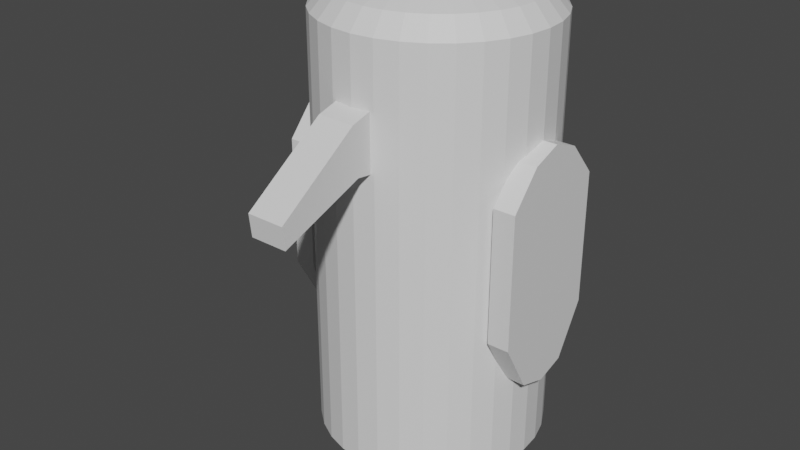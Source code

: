 # Source: BirdZombieIdle.blend  (saved by Blender 2.92.15; exported with 4.5.12 LTS)
import bpy
from mathutils import Matrix  # noqa: F401  (used for matrix-valued properties, if any)

bpy.ops.wm.read_factory_settings(use_empty=True)
scene = bpy.context.scene
scene.name = 'Scene'

# ---- collections
col_collection = bpy.data.collections.new('Collection'); scene.collection.children.link(col_collection)

# ---- materials (node trees are filled in below, after node groups)
mat_beak = bpy.data.materials.new('Beak')
mat_beak.use_transparent_shadow = False
mat_beak.roughness = 0.5
mat_bird = bpy.data.materials.new('Bird')
mat_bird.use_transparent_shadow = False
mat_bird.roughness = 0.5
mat_wings = bpy.data.materials.new('Wings')
mat_wings.use_transparent_shadow = False
mat_wings.roughness = 0.5

# ---- material node trees
mat_beak.use_nodes = True; mat_beak.node_tree.nodes.clear()
_N = mat_beak.node_tree.nodes; _L = mat_beak.node_tree.links
n0 = _N.new('ShaderNodeBsdfPrincipled'); n0.name = 'Principled BSDF'; n0.location = (10, 300)
n0.distribution = 'GGX'
n0.subsurface_method = 'BURLEY'
n0.inputs[3].default_value = 1.45
n0.inputs[27].default_value = (0.0, 0.0, 0.0, 1.0)
n0.inputs[28].default_value = 1.0
n1 = _N.new('ShaderNodeOutputMaterial'); n1.name = 'Material Output'; n1.location = (300, 300)
n2 = _N.new('ShaderNodeNormalMap'); n2.name = 'Normal Map'; n2.location = (-300, -300)
n2.label = 'Normal/Map'
n2.inputs[0].default_value = 0.0
_L.new(n0.outputs[0], n1.inputs[0])
_L.new(n2.outputs[0], n0.inputs[5])
n1.is_active_output = True
mat_bird.use_nodes = True; mat_bird.node_tree.nodes.clear()
_N = mat_bird.node_tree.nodes; _L = mat_bird.node_tree.links
n0 = _N.new('ShaderNodeBsdfPrincipled'); n0.name = 'Principled BSDF'; n0.location = (10, 300)
n0.distribution = 'GGX'
n0.subsurface_method = 'BURLEY'
n0.inputs[3].default_value = 1.45
n0.inputs[27].default_value = (0.0, 0.0, 0.0, 1.0)
n0.inputs[28].default_value = 1.0
n1 = _N.new('ShaderNodeOutputMaterial'); n1.name = 'Material Output'; n1.location = (300, 300)
n2 = _N.new('ShaderNodeNormalMap'); n2.name = 'Normal Map'; n2.location = (-300, -300)
n2.label = 'Normal/Map'
n2.inputs[0].default_value = 0.0
_L.new(n0.outputs[0], n1.inputs[0])
_L.new(n2.outputs[0], n0.inputs[5])
n1.is_active_output = True
mat_wings.use_nodes = True; mat_wings.node_tree.nodes.clear()
_N = mat_wings.node_tree.nodes; _L = mat_wings.node_tree.links
n0 = _N.new('ShaderNodeBsdfPrincipled'); n0.name = 'Principled BSDF'; n0.location = (10, 300)
n0.distribution = 'GGX'
n0.subsurface_method = 'BURLEY'
n0.inputs[3].default_value = 1.45
n0.inputs[27].default_value = (0.0, 0.0, 0.0, 1.0)
n0.inputs[28].default_value = 1.0
n1 = _N.new('ShaderNodeOutputMaterial'); n1.name = 'Material Output'; n1.location = (300, 300)
n2 = _N.new('ShaderNodeNormalMap'); n2.name = 'Normal Map'; n2.location = (-300, -300)
n2.label = 'Normal/Map'
n2.inputs[0].default_value = 0.0
_L.new(n0.outputs[0], n1.inputs[0])
_L.new(n2.outputs[0], n0.inputs[5])
n1.is_active_output = True

# ---- world
world_world = bpy.data.worlds.new('World'); scene.world = world_world
world_world.use_nodes = True; world_world.node_tree.nodes.clear()
_N = world_world.node_tree.nodes; _L = world_world.node_tree.links
n0 = _N.new('ShaderNodeOutputWorld'); n0.name = 'World Output'; n0.location = (300, 300)
n1 = _N.new('ShaderNodeBackground'); n1.name = 'Background'; n1.location = (10, 300)
n1.inputs[0].default_value = (0.05088, 0.05088, 0.05088, 1.0)
_L.new(n1.outputs[0], n0.inputs[0])
n0.is_active_output = True
world_world.color = (0.05088, 0.05088, 0.05088)
world_world.use_sun_shadow = False
world_world.sun_shadow_jitter_overblur = 0.0

# ---- meshes
me_cylinder = bpy.data.meshes.new('Cylinder')
me_cylinder.from_pydata([(0.0, 0.5, -0.9258), (0.0, 0.5, 0.9296), (0.09755, 0.4904, -0.9258), (0.09755, 0.4904, 0.9296), (0.1913, 0.4619, -0.9258), (0.1913, 0.4619, 0.9296), (0.2778, 0.4157, -0.9258), (0.2778, 0.4157, 0.9296), (0.3536, 0.3536, -0.9258), (0.3536, 0.3536, 0.9296), (0.4157, 0.2778, -0.9258), (0.4157, 0.2778, 0.9296), (0.4619, 0.1913, -0.9258), (0.4619, 0.1913, 0.9296), (0.4904, 0.09755, -0.9258), (0.4904, 0.09755, 0.9296), (0.5, -1.131e-07, -0.9258), (0.5, 1.892e-07, 0.9296), (0.4904, -0.09755, -0.9258), (0.4904, -0.09754, 0.9296), (0.4619, -0.1913, -0.9258), (0.4619, -0.1913, 0.9296), (0.4157, -0.2778, -0.9258), (0.4157, -0.2778, 0.9296), (0.3536, -0.3536, -0.9258), (0.3536, -0.3536, 0.9296), (0.2778, -0.4157, -0.9258), (0.2778, -0.4157, 0.9296), (0.1913, -0.4619, -0.9258), (0.1913, -0.4619, 0.9296), (0.09755, -0.4904, -0.9258), (0.09755, -0.4904, 0.9296), (-1.629e-07, -0.5, -0.9258), (-1.629e-07, -0.5, 0.9296), (-0.09755, -0.4904, -0.9258), (-0.09755, -0.4904, 0.9296), (-0.1913, -0.4619, -0.9258), (-0.1913, -0.4619, 0.9296), (-0.2778, -0.4157, -0.9258), (-0.2778, -0.4157, 0.9296), (-0.3536, -0.3536, -0.9258), (-0.3536, -0.3536, 0.9296), (-0.4157, -0.2778, -0.9258), (-0.4157, -0.2778, 0.9296), (-0.4619, -0.1913, -0.9258), (-0.4619, -0.1913, 0.9296), (-0.4904, -0.09754, -0.9258), (-0.4904, -0.09754, 0.9296), (-0.5, 3.32e-07, -0.9258), (-0.5, 6.343e-07, 0.9296), (-0.4904, 0.09755, -0.9258), (-0.4904, 0.09755, 0.9296), (-0.4619, 0.1913, -0.9258), (-0.4619, 0.1913, 0.9296), (-0.4157, 0.2778, -0.9258), (-0.4157, 0.2778, 0.9296), (-0.3536, 0.3536, -0.9258), (-0.3536, 0.3536, 0.9296), (-0.2778, 0.4157, -0.9258), (-0.2778, 0.4157, 0.9296), (-0.1913, 0.4619, -0.9258), (-0.1913, 0.4619, 0.9296), (-0.09754, 0.4904, -0.9258), (-0.09754, 0.4904, 0.9296), (2.798e-08, 0.2198, 1.074), (0.04287, 0.2155, 1.074), (0.0841, 0.203, 1.074), (0.1221, 0.1827, 1.074), (0.1554, 0.1554, 1.074), (0.1827, 0.1221, 1.074), (0.203, 0.0841, 1.074), (0.2155, 0.04287, 1.074), (0.2198, 2.715e-07, 1.074), (0.2155, -0.04287, 1.074), (0.203, -0.0841, 1.074), (0.1827, -0.1221, 1.074), (0.1554, -0.1554, 1.074), (0.1221, -0.1827, 1.074), (0.0841, -0.203, 1.074), (0.04287, -0.2155, 1.074), (-4.363e-08, -0.2198, 1.074), (-0.04287, -0.2155, 1.074), (-0.0841, -0.203, 1.074), (-0.1221, -0.1827, 1.074), (-0.1554, -0.1554, 1.074), (-0.1827, -0.1221, 1.074), (-0.203, -0.0841, 1.074), (-0.2155, -0.04287, 1.074), (-0.2198, 4.671e-07, 1.074), (-0.2155, 0.04287, 1.074), (-0.203, 0.0841, 1.074), (-0.1827, 0.1221, 1.074), (-0.1554, 0.1554, 1.074), (-0.1221, 0.1827, 1.074), (-0.0841, 0.203, 1.074), (-0.04287, 0.2155, 1.074), (-0.3972, -0.1645, 1.011), (-0.3325, -0.1377, 1.039), (-0.2678, -0.1109, 1.061), (-0.2842, -0.05654, 1.061), (-0.353, -0.07021, 1.039), (-0.4217, -0.08388, 1.011), (6.995e-09, 0.4299, 1.011), (1.399e-08, 0.3599, 1.039), (2.098e-08, 0.2898, 1.061), (0.05654, 0.2842, 1.061), (0.07021, 0.353, 1.039), (0.08388, 0.4217, 1.011), (-0.08388, 0.4217, 1.011), (-0.07021, 0.353, 1.039), (-0.05654, 0.2842, 1.061), (0.4217, -0.08388, 1.011), (0.353, -0.07021, 1.039), (0.2842, -0.05654, 1.061), (0.2678, -0.1109, 1.061), (0.3325, -0.1377, 1.039), (0.3972, -0.1645, 1.011), (-0.1645, -0.3972, 1.011), (-0.1377, -0.3325, 1.039), (-0.1109, -0.2678, 1.061), (-0.161, -0.241, 1.061), (-0.1999, -0.2992, 1.039), (-0.2389, -0.3575, 1.011), (-0.3575, 0.2389, 1.011), (-0.2992, 0.1999, 1.039), (-0.241, 0.161, 1.061), (-0.2049, 0.2049, 1.061), (-0.2545, 0.2545, 1.039), (-0.304, 0.304, 1.011), (0.3575, 0.2389, 1.011), (0.2992, 0.1999, 1.039), (0.241, 0.161, 1.061), (0.2678, 0.1109, 1.061), (0.3325, 0.1377, 1.039), (0.3972, 0.1645, 1.011), (0.1645, -0.3972, 1.011), (0.1377, -0.3325, 1.039), (0.1109, -0.2678, 1.061), (0.05654, -0.2842, 1.061), (0.07021, -0.353, 1.039), (0.08388, -0.4217, 1.011), (-0.2898, 5.127e-07, 1.061), (-0.3599, 5.568e-07, 1.039), (-0.4299, 5.998e-07, 1.011), (0.1109, 0.2678, 1.061), (0.1377, 0.3325, 1.039), (0.1645, 0.3972, 1.011), (0.241, -0.161, 1.061), (0.2992, -0.1999, 1.039), (0.3575, -0.2389, 1.011), (-0.2049, -0.2049, 1.061), (-0.2545, -0.2545, 1.039), (-0.304, -0.304, 1.011), (-0.161, 0.241, 1.061), (-0.1999, 0.2992, 1.039), (-0.2389, 0.3575, 1.011), (0.2842, 0.05654, 1.061), (0.353, 0.07021, 1.039), (0.4217, 0.08388, 1.011), (-7.345e-08, -0.2898, 1.061), (-1.033e-07, -0.3599, 1.039), (-1.331e-07, -0.4299, 1.011), (-0.2842, 0.05654, 1.061), (-0.353, 0.07021, 1.039), (-0.4217, 0.08388, 1.011), (0.161, 0.241, 1.061), (0.1999, 0.2992, 1.039), (0.2389, 0.3575, 1.011), (0.2049, -0.2049, 1.061), (0.2545, -0.2545, 1.039), (0.304, -0.304, 1.011), (-0.241, -0.161, 1.061), (-0.2992, -0.1999, 1.039), (-0.3575, -0.2389, 1.011), (-0.1109, 0.2678, 1.061), (-0.1377, 0.3325, 1.039), (-0.1645, 0.3972, 1.011), (0.2898, 2.547e-07, 1.061), (0.3599, 2.364e-07, 1.039), (0.4299, 2.171e-07, 1.011), (-0.05654, -0.2842, 1.061), (-0.07021, -0.353, 1.039), (-0.08388, -0.4217, 1.011), (-0.2678, 0.1109, 1.061), (-0.3325, 0.1377, 1.039), (-0.3972, 0.1645, 1.011), (0.2049, 0.2049, 1.061), (0.2545, 0.2545, 1.039), (0.304, 0.304, 1.011), (0.161, -0.241, 1.061), (0.1999, -0.2992, 1.039), (0.2389, -0.3575, 1.011), (-0.0817, -0.5587, 0.4219), (-0.0817, -0.5818, 0.6336), (-0.0817, -0.3385, 0.3936), (-0.0817, -0.3713, 0.6926), (0.0817, -0.5587, 0.4219), (0.0817, -0.5818, 0.6336), (0.0817, -0.3385, 0.3936), (0.0817, -0.3713, 0.6926), (-0.0817, -0.9369, 0.2811), (-0.0817, -0.9475, 0.3782), (0.0817, -0.9369, 0.2811), (0.0817, -0.9475, 0.3782), (0.4647, -0.2561, -0.2756), (0.4647, -0.2561, 0.3066), (0.4647, 0.2516, -0.2756), (0.4647, 0.2516, 0.3066), (0.5607, -0.2561, -0.2756), (0.5607, -0.2561, 0.3066), (0.5607, 0.2516, -0.2756), (0.5607, 0.2516, 0.3066), (0.4647, 0.1247, -0.4967), (0.4647, -0.002258, -0.5361), (0.4647, -0.1292, -0.4967), (0.4647, -0.1292, 0.4557), (0.4647, -0.002258, 0.5025), (0.4647, 0.1247, 0.4557), (0.5607, -0.1292, -0.4967), (0.5607, -0.002258, -0.5361), (0.5607, 0.1247, -0.4967), (0.5607, 0.1247, 0.4557), (0.5607, -0.002258, 0.5025), (0.5607, -0.1292, 0.4557), (-0.4647, -0.2561, -0.2756), (-0.4647, -0.2561, 0.3066), (-0.4647, 0.2516, -0.2756), (-0.4647, 0.2516, 0.3066), (-0.5607, -0.2561, -0.2756), (-0.5607, -0.2561, 0.3066), (-0.5607, 0.2516, -0.2756), (-0.5607, 0.2516, 0.3066), (-0.4647, 0.1247, -0.4967), (-0.4647, -0.002258, -0.5361), (-0.4647, -0.1292, -0.4967), (-0.4647, -0.1292, 0.4557), (-0.4647, -0.002258, 0.5025), (-0.4647, 0.1247, 0.4557), (-0.5607, -0.1292, -0.4967), (-0.5607, -0.002258, -0.5361), (-0.5607, 0.1247, -0.4967), (-0.5607, 0.1247, 0.4557), (-0.5607, -0.002258, 0.5025), (-0.5607, -0.1292, 0.4557)], [], [(0, 1, 3, 2), (2, 3, 5, 4), (4, 5, 7, 6), (6, 7, 9, 8), (8, 9, 11, 10), (10, 11, 13, 12), (12, 13, 15, 14), (14, 15, 17, 16), (16, 17, 19, 18), (18, 19, 21, 20), (20, 21, 23, 22), (22, 23, 25, 24), (24, 25, 27, 26), (26, 27, 29, 28), (28, 29, 31, 30), (30, 31, 33, 32), (32, 33, 35, 34), (34, 35, 37, 36), (36, 37, 39, 38), (38, 39, 41, 40), (40, 41, 43, 42), (42, 43, 45, 44), (44, 45, 47, 46), (46, 47, 49, 48), (48, 49, 51, 50), (50, 51, 53, 52), (52, 53, 55, 54), (54, 55, 57, 56), (56, 57, 59, 58), (58, 59, 61, 60), (99, 98, 86, 87), (60, 61, 63, 62), (62, 63, 1, 0), (0, 2, 4, 6, 8, 10, 12, 14, 16, 18, 20, 22, 24, 26, 28, 30, 32, 34, 36, 38, 40, 42, 44, 46, 48, 50, 52, 54, 56, 58, 60, 62), (65, 64, 95, 94, 93, 92, 91, 90, 89, 88, 87, 86, 85, 84, 83, 82, 81, 80, 79, 78, 77, 76, 75, 74, 73, 72, 71, 70, 69, 68, 67, 66), (105, 104, 64, 65), (104, 110, 95, 64), (114, 113, 73, 74), (120, 119, 82, 83), (126, 125, 91, 92), (132, 131, 69, 70), (138, 137, 78, 79), (141, 99, 87, 88), (144, 105, 65, 66), (147, 114, 74, 75), (150, 120, 83, 84), (153, 126, 92, 93), (156, 132, 70, 71), (159, 138, 79, 80), (162, 141, 88, 89), (165, 144, 66, 67), (168, 147, 75, 76), (171, 150, 84, 85), (174, 153, 93, 94), (177, 156, 71, 72), (180, 159, 80, 81), (183, 162, 89, 90), (186, 165, 67, 68), (189, 168, 76, 77), (98, 171, 85, 86), (110, 174, 94, 95), (113, 177, 72, 73), (119, 180, 81, 82), (125, 183, 90, 91), (131, 186, 68, 69), (137, 189, 77, 78), (29, 27, 191, 135), (135, 191, 190, 136), (136, 190, 189, 137), (11, 9, 188, 129), (129, 188, 187, 130), (130, 187, 186, 131), (55, 53, 185, 123), (123, 185, 184, 124), (124, 184, 183, 125), (37, 35, 182, 117), (117, 182, 181, 118), (118, 181, 180, 119), (19, 17, 179, 111), (111, 179, 178, 112), (112, 178, 177, 113), (63, 61, 176, 108), (108, 176, 175, 109), (109, 175, 174, 110), (45, 43, 173, 96), (96, 173, 172, 97), (97, 172, 171, 98), (27, 25, 170, 191), (191, 170, 169, 190), (190, 169, 168, 189), (9, 7, 167, 188), (188, 167, 166, 187), (187, 166, 165, 186), (53, 51, 164, 185), (185, 164, 163, 184), (184, 163, 162, 183), (35, 33, 161, 182), (182, 161, 160, 181), (181, 160, 159, 180), (17, 15, 158, 179), (179, 158, 157, 178), (178, 157, 156, 177), (61, 59, 155, 176), (176, 155, 154, 175), (175, 154, 153, 174), (43, 41, 152, 173), (173, 152, 151, 172), (172, 151, 150, 171), (25, 23, 149, 170), (170, 149, 148, 169), (169, 148, 147, 168), (7, 5, 146, 167), (167, 146, 145, 166), (166, 145, 144, 165), (51, 49, 143, 164), (164, 143, 142, 163), (163, 142, 141, 162), (33, 31, 140, 161), (161, 140, 139, 160), (160, 139, 138, 159), (15, 13, 134, 158), (158, 134, 133, 157), (157, 133, 132, 156), (59, 57, 128, 155), (155, 128, 127, 154), (154, 127, 126, 153), (41, 39, 122, 152), (152, 122, 121, 151), (151, 121, 120, 150), (23, 21, 116, 149), (149, 116, 115, 148), (148, 115, 114, 147), (5, 3, 107, 146), (146, 107, 106, 145), (145, 106, 105, 144), (49, 47, 101, 143), (143, 101, 100, 142), (142, 100, 99, 141), (31, 29, 135, 140), (140, 135, 136, 139), (139, 136, 137, 138), (13, 11, 129, 134), (134, 129, 130, 133), (133, 130, 131, 132), (57, 55, 123, 128), (128, 123, 124, 127), (127, 124, 125, 126), (39, 37, 117, 122), (122, 117, 118, 121), (121, 118, 119, 120), (21, 19, 111, 116), (116, 111, 112, 115), (115, 112, 113, 114), (1, 63, 108, 102), (102, 108, 109, 103), (103, 109, 110, 104), (3, 1, 102, 107), (107, 102, 103, 106), (106, 103, 104, 105), (47, 45, 96, 101), (101, 96, 97, 100), (100, 97, 98, 99), (192, 193, 195, 194), (194, 195, 199, 198), (198, 199, 197, 196), (197, 193, 201, 203), (194, 198, 196, 192), (199, 195, 193, 197), (202, 203, 201, 200), (196, 197, 203, 202), (193, 192, 200, 201), (192, 196, 202, 200), (212, 217, 207, 206), (206, 207, 211, 210), (218, 223, 209, 208), (208, 209, 205, 204), (214, 218, 208, 204), (223, 215, 205, 209), (211, 207, 217, 221), (221, 217, 216, 222), (222, 216, 215, 223), (206, 210, 220, 212), (212, 220, 219, 213), (213, 219, 218, 214), (210, 211, 221, 220), (220, 221, 222, 219), (219, 222, 223, 218), (204, 205, 215, 214), (214, 215, 216, 213), (213, 216, 217, 212), (232, 226, 227, 237), (226, 230, 231, 227), (238, 228, 229, 243), (228, 224, 225, 229), (234, 224, 228, 238), (243, 229, 225, 235), (231, 241, 237, 227), (241, 242, 236, 237), (242, 243, 235, 236), (226, 232, 240, 230), (232, 233, 239, 240), (233, 234, 238, 239), (230, 240, 241, 231), (240, 239, 242, 241), (239, 238, 243, 242), (224, 234, 235, 225), (234, 233, 236, 235), (233, 232, 237, 236)])
me_cylinder.polygons.foreach_set('use_smooth', [True] * 208)
me_cylinder.polygons.foreach_set('material_index', [1, 1, 1, 1, 1, 1, 1, 1, 1, 1, 1, 1, 1, 1, 1, 1, 1, 1, 1, 1, 1, 1, 1, 1, 1, 1, 1, 1, 1, 1, 1, 1, 1, 1, 1, 1, 1, 1, 1, 1, 1, 1, 1, 1, 1, 1, 1, 1, 1, 1, 1, 1, 1, 1, 1, 1, 1, 1, 1, 1, 1, 1, 1, 1, 1, 1, 1, 1, 1, 1, 1, 1, 1, 1, 1, 1, 1, 1, 1, 1, 1, 1, 1, 1, 1, 1, 1, 1, 1, 1, 1, 1, 1, 1, 1, 1, 1, 1, 1, 1, 1, 1, 1, 1, 1, 1, 1, 1, 1, 1, 1, 1, 1, 1, 1, 1, 1, 1, 1, 1, 1, 1, 1, 1, 1, 1, 1, 1, 1, 1, 1, 1, 1, 1, 1, 1, 1, 1, 1, 1, 1, 1, 1, 1, 1, 1, 1, 1, 1, 1, 1, 1, 1, 1, 1, 1, 1, 1, 1, 1, 1, 1, 0, 0, 0, 0, 0, 0, 0, 0, 0, 0, 2, 2, 2, 2, 2, 2, 2, 2, 2, 2, 2, 2, 2, 2, 2, 2, 2, 2, 2, 2, 2, 2, 2, 2, 2, 2, 2, 2, 2, 2, 2, 2, 2, 2, 2, 2])
_k = set([(0, 1), (0, 2), (0, 62), (1, 3), (1, 63), (1, 102), (2, 3), (2, 4), (3, 5), (3, 107), (4, 5), (4, 6), (5, 7), (5, 146), (6, 7), (6, 8), (7, 9), (7, 167), (8, 9), (8, 10), (9, 11), (9, 188), (10, 11), (10, 12), (11, 13), (11, 129), (12, 13), (12, 14), (13, 15), (13, 134), (14, 15), (14, 16), (15, 17), (15, 158), (16, 17), (16, 18), (17, 19), (17, 179), (18, 19), (18, 20), (19, 21), (19, 111), (20, 21), (20, 22), (21, 23), (21, 116), (22, 23), (22, 24), (23, 25), (23, 149), (24, 25), (24, 26), (25, 27), (25, 170), (26, 27), (26, 28), (27, 29), (27, 191), (28, 29), (28, 30), (29, 31), (29, 135), (30, 31), (30, 32), (31, 33), (31, 140), (32, 33), (32, 34), (33, 35), (33, 161), (34, 35), (34, 36), (35, 37), (35, 182), (36, 37), (36, 38), (37, 39), (37, 117), (38, 39), (38, 40), (39, 41), (39, 122), (40, 41), (40, 42), (41, 43), (41, 152), (42, 43), (42, 44), (43, 45), (43, 173), (44, 45), (44, 46), (45, 47), (45, 96), (46, 47), (46, 48), (47, 49), (47, 101), (48, 49), (48, 50), (49, 51), (49, 143), (50, 51), (50, 52), (51, 53), (51, 164), (52, 53), (52, 54), (53, 55), (53, 185), (54, 55), (54, 56), (55, 57), (55, 123), (56, 57), (56, 58), (57, 59), (57, 128), (58, 59), (58, 60), (59, 61), (59, 155), (60, 61), (60, 62), (61, 63), (61, 176), (62, 63), (63, 108), (64, 65), (64, 95), (64, 104), (65, 66), (65, 105), (66, 67), (66, 144), (67, 68), (67, 165), (68, 69), (68, 186), (69, 70), (69, 131), (70, 71), (70, 132), (71, 72), (71, 156), (72, 73), (72, 177), (73, 74), (73, 113), (74, 75), (74, 114), (75, 76), (75, 147), (76, 77), (76, 168), (77, 78), (77, 189), (78, 79), (78, 137), (79, 80), (79, 138), (80, 81), (80, 159), (81, 82), (81, 180), (82, 83), (82, 119), (83, 84), (83, 120), (84, 85), (84, 150), (85, 86), (85, 171), (86, 87), (86, 98), (87, 88), (87, 99), (88, 89), (88, 141), (89, 90), (89, 162), (90, 91), (90, 183), (91, 92), (91, 125), (92, 93), (92, 126), (93, 94), (93, 153), (94, 95), (94, 174), (95, 110), (96, 97), (96, 101), (96, 173), (97, 98), (97, 100), (97, 172), (98, 99), (98, 171), (99, 100), (99, 141), (100, 101), (100, 142), (101, 143), (102, 103), (102, 107), (102, 108), (103, 104), (103, 106), (103, 109), (104, 105), (104, 110), (105, 106), (105, 144), (106, 107), (106, 145), (107, 146), (108, 109), (108, 176), (109, 110), (109, 175), (110, 174), (111, 112), (111, 116), (111, 179), (112, 113), (112, 115), (112, 178), (113, 114), (113, 177), (114, 115), (114, 147), (115, 116), (115, 148), (116, 149), (117, 118), (117, 122), (117, 182), (118, 119), (118, 121), (118, 181), (119, 120), (119, 180), (120, 121), (120, 150), (121, 122), (121, 151), (122, 152), (123, 124), (123, 128), (123, 185), (124, 125), (124, 127), (124, 184), (125, 126), (125, 183), (126, 127), (126, 153), (127, 128), (127, 154), (128, 155), (129, 130), (129, 134), (129, 188), (130, 131), (130, 133), (130, 187), (131, 132), (131, 186), (132, 133), (132, 156), (133, 134), (133, 157), (134, 158), (135, 136), (135, 140), (135, 191), (136, 137), (136, 139), (136, 190), (137, 138), (137, 189), (138, 139), (138, 159), (139, 140), (139, 160), (140, 161), (141, 142), (141, 162), (142, 143), (142, 163), (143, 164), (144, 145), (144, 165), (145, 146), (145, 166), (146, 167), (147, 148), (147, 168), (148, 149), (148, 169), (149, 170), (150, 151), (150, 171), (151, 152), (151, 172), (152, 173), (153, 154), (153, 174), (154, 155), (154, 175), (155, 176), (156, 157), (156, 177), (157, 158), (157, 178), (158, 179), (159, 160), (159, 180), (160, 161), (160, 181), (161, 182), (162, 163), (162, 183), (163, 164), (163, 184), (164, 185), (165, 166), (165, 186), (166, 167), (166, 187), (167, 188), (168, 169), (168, 189), (169, 170), (169, 190), (170, 191), (171, 172), (172, 173), (174, 175), (175, 176), (177, 178), (178, 179), (180, 181), (181, 182), (183, 184), (184, 185), (186, 187), (187, 188), (189, 190), (190, 191), (192, 194), (192, 196), (192, 200), (193, 195), (193, 197), (193, 201), (194, 195), (194, 198), (195, 199), (196, 198), (196, 202), (197, 199), (197, 203), (198, 199), (200, 201), (200, 202), (201, 203), (202, 203), (204, 205), (204, 208), (204, 214), (205, 209), (205, 215), (206, 207), (206, 210), (206, 212), (207, 211), (207, 217), (208, 209), (208, 218), (209, 223), (210, 211), (210, 220), (211, 221), (212, 213), (212, 220), (213, 214), (213, 219), (214, 218), (215, 216), (215, 223), (216, 217), (216, 222), (217, 221), (218, 219), (219, 220), (221, 222), (222, 223), (224, 225), (224, 228), (224, 234), (225, 229), (225, 235), (226, 227), (226, 230), (226, 232), (227, 231), (227, 237), (228, 229), (228, 238), (229, 243), (230, 231), (230, 240), (231, 241), (232, 233), (232, 240), (233, 234), (233, 239), (234, 238), (235, 236), (235, 243), (236, 237), (236, 242), (237, 241), (238, 239), (239, 240), (241, 242), (242, 243)])
me_cylinder.attributes.new('sharp_edge', 'BOOLEAN', 'EDGE').data.foreach_set('value', [ (min(e.vertices), max(e.vertices)) in _k for e in me_cylinder.edges])
_uv = me_cylinder.uv_layers.new(name='UVMap')
_uv.uv.foreach_set('vector', [1.0, 0.5, 1.0, 1.0, 0.9688, 1.0, 0.9688, 0.5, 0.9688, 0.5, 0.9688, 1.0, 0.9375, 1.0, 0.9375, 0.5, 0.9375, 0.5, 0.9375, 1.0, 0.9062, 1.0, 0.9062, 0.5, 0.9062, 0.5, 0.9062, 1.0, 0.875, 1.0, 0.875, 0.5, 0.875, 0.5, 0.875, 1.0, 0.8438, 1.0, 0.8438, 0.5, 0.8438, 0.5, 0.8438, 1.0, 0.8125, 1.0, 0.8125, 0.5, 0.8125, 0.5, 0.8125, 1.0, 0.7812, 1.0, 0.7812, 0.5, 0.7812, 0.5, 0.7812, 1.0, 0.75, 1.0, 0.75, 0.5, 0.75, 0.5, 0.75, 1.0, 0.7188, 1.0, 0.7188, 0.5, 0.7188, 0.5, 0.7188, 1.0, 0.6875, 1.0, 0.6875, 0.5, 0.6875, 0.5, 0.6875, 1.0, 0.6562, 1.0, 0.6562, 0.5, 0.6562, 0.5, 0.6562, 1.0, 0.625, 1.0, 0.625, 0.5, 0.625, 0.5, 0.625, 1.0, 0.5938, 1.0, 0.5938, 0.5, 0.5938, 0.5, 0.5938, 1.0, 0.5625, 1.0, 0.5625, 0.5, 0.5625, 0.5, 0.5625, 1.0, 0.5312, 1.0, 0.5312, 0.5, 0.5312, 0.5, 0.5312, 1.0, 0.5, 1.0, 0.5, 0.5, 0.5, 0.5, 0.5, 1.0, 0.4688, 1.0, 0.4688, 0.5, 0.4688, 0.5, 0.4688, 1.0, 0.4375, 1.0, 0.4375, 0.5, 0.4375, 0.5, 0.4375, 1.0, 0.4062, 1.0, 0.4062, 0.5, 0.4062, 0.5, 0.4062, 1.0, 0.375, 1.0, 0.375, 0.5, 0.375, 0.5, 0.375, 1.0, 0.3438, 1.0, 0.3438, 0.5, 0.3438, 0.5, 0.3438, 1.0, 0.3125, 1.0, 0.3125, 0.5, 0.3125, 0.5, 0.3125, 1.0, 0.2812, 1.0, 0.2812, 0.5, 0.2812, 0.5, 0.2812, 1.0, 0.25, 1.0, 0.25, 0.5, 0.25, 0.5, 0.25, 1.0, 0.2188, 1.0, 0.2188, 0.5, 0.2188, 0.5, 0.2188, 1.0, 0.1875, 1.0, 0.1875, 0.5, 0.1875, 0.5, 0.1875, 1.0, 0.1562, 1.0, 0.1562, 0.5, 0.1562, 0.5, 0.1562, 1.0, 0.125, 1.0, 0.125, 0.5, 0.125, 0.5, 0.125, 1.0, 0.09375, 1.0, 0.09375, 0.5, 0.09375, 0.5, 0.09375, 1.0, 0.0625, 1.0, 0.0625, 0.5, 0.2812, 1.0, 0.3125, 1.0, 0.3125, 1.0, 0.2812, 1.0, 0.0625, 0.5, 0.0625, 1.0, 0.03125, 1.0, 0.03125, 0.5, 0.03125, 0.5, 0.03125, 1.0, 0.0, 1.0, 0.0, 0.5, 0.75, 0.49, 0.7968, 0.4854, 0.8418, 0.4717, 0.8833, 0.4496, 0.9197, 0.4197, 0.9496, 0.3833, 0.9717, 0.3418, 0.9854, 0.2968, 0.99, 0.25, 0.9854, 0.2032, 0.9717, 0.1582, 0.9496, 0.1167, 0.9197, 0.08029, 0.8833, 0.05045, 0.8418, 0.02827, 0.7968, 0.01461, 0.75, 0.01, 0.7032, 0.01461, 0.6582, 0.02827, 0.6167, 0.05045, 0.5803, 0.08029, 0.5504, 0.1167, 0.5283, 0.1582, 0.5146, 0.2032, 0.51, 0.25, 0.5146, 0.2968, 0.5283, 0.3418, 0.5504, 0.3833, 0.5803, 0.4197, 0.6167, 0.4496, 0.6582, 0.4717, 0.7032, 0.4854, 0.2968, 0.4854, 0.25, 0.49, 0.2032, 0.4854, 0.1582, 0.4717, 0.1167, 0.4496, 0.08029, 0.4197, 0.05045, 0.3833, 0.02827, 0.3418, 0.01461, 0.2968, 0.01, 0.25, 0.01461, 0.2032, 0.02827, 0.1582, 0.05045, 0.1167, 0.08029, 0.08029, 0.1167, 0.05045, 0.1582, 0.02827, 0.2032, 0.01461, 0.25, 0.01, 0.2968, 0.01461, 0.3418, 0.02827, 0.3833, 0.05045, 0.4197, 0.08029, 0.4496, 0.1167, 0.4717, 0.1582, 0.4854, 0.2032, 0.49, 0.25, 0.4854, 0.2968, 0.4717, 0.3418, 0.4496, 0.3833, 0.4197, 0.4197, 0.3833, 0.4496, 0.3418, 0.4717, 0.9688, 1.0, 1.0, 1.0, 1.0, 1.0, 0.9688, 1.0, 0.0, 1.0, 0.03125, 1.0, 0.03125, 1.0, 0.0, 1.0, 0.6875, 1.0, 0.7188, 1.0, 0.7188, 1.0, 0.6875, 1.0, 0.4062, 1.0, 0.4375, 1.0, 0.4375, 1.0, 0.4062, 1.0, 0.125, 1.0, 0.1562, 1.0, 0.1562, 1.0, 0.125, 1.0, 0.8125, 1.0, 0.8438, 1.0, 0.8438, 1.0, 0.8125, 1.0, 0.5312, 1.0, 0.5625, 1.0, 0.5625, 1.0, 0.5312, 1.0, 0.25, 1.0, 0.2812, 1.0, 0.2812, 1.0, 0.25, 1.0, 0.9375, 1.0, 0.9688, 1.0, 0.9688, 1.0, 0.9375, 1.0, 0.6562, 1.0, 0.6875, 1.0, 0.6875, 1.0, 0.6562, 1.0, 0.375, 1.0, 0.4062, 1.0, 0.4062, 1.0, 0.375, 1.0, 0.09375, 1.0, 0.125, 1.0, 0.125, 1.0, 0.09375, 1.0, 0.7812, 1.0, 0.8125, 1.0, 0.8125, 1.0, 0.7812, 1.0, 0.5, 1.0, 0.5312, 1.0, 0.5312, 1.0, 0.5, 1.0, 0.2188, 1.0, 0.25, 1.0, 0.25, 1.0, 0.2188, 1.0, 0.9062, 1.0, 0.9375, 1.0, 0.9375, 1.0, 0.9062, 1.0, 0.625, 1.0, 0.6562, 1.0, 0.6562, 1.0, 0.625, 1.0, 0.3438, 1.0, 0.375, 1.0, 0.375, 1.0, 0.3438, 1.0, 0.0625, 1.0, 0.09375, 1.0, 0.09375, 1.0, 0.0625, 1.0, 0.75, 1.0, 0.7812, 1.0, 0.7812, 1.0, 0.75, 1.0, 0.4688, 1.0, 0.5, 1.0, 0.5, 1.0, 0.4688, 1.0, 0.1875, 1.0, 0.2188, 1.0, 0.2188, 1.0, 0.1875, 1.0, 0.875, 1.0, 0.9062, 1.0, 0.9062, 1.0, 0.875, 1.0, 0.5938, 1.0, 0.625, 1.0, 0.625, 1.0, 0.5938, 1.0, 0.3125, 1.0, 0.3438, 1.0, 0.3438, 1.0, 0.3125, 1.0, 0.03125, 1.0, 0.0625, 1.0, 0.0625, 1.0, 0.03125, 1.0, 0.7188, 1.0, 0.75, 1.0, 0.75, 1.0, 0.7188, 1.0, 0.4375, 1.0, 0.4688, 1.0, 0.4688, 1.0, 0.4375, 1.0, 0.1562, 1.0, 0.1875, 1.0, 0.1875, 1.0, 0.1562, 1.0, 0.8438, 1.0, 0.875, 1.0, 0.875, 1.0, 0.8438, 1.0, 0.5625, 1.0, 0.5938, 1.0, 0.5938, 1.0, 0.5625, 1.0, 0.5625, 1.0, 0.5938, 1.0, 0.5938, 1.0, 0.5625, 1.0, 0.5625, 1.0, 0.5938, 1.0, 0.5938, 1.0, 0.5625, 1.0, 0.5625, 1.0, 0.5938, 1.0, 0.5938, 1.0, 0.5625, 1.0, 0.8438, 1.0, 0.875, 1.0, 0.875, 1.0, 0.8438, 1.0, 0.8438, 1.0, 0.875, 1.0, 0.875, 1.0, 0.8437, 1.0, 0.8437, 1.0, 0.875, 1.0, 0.875, 1.0, 0.8438, 1.0, 0.1562, 1.0, 0.1875, 1.0, 0.1875, 1.0, 0.1562, 1.0, 0.1562, 1.0, 0.1875, 1.0, 0.1875, 1.0, 0.1562, 1.0, 0.1562, 1.0, 0.1875, 1.0, 0.1875, 1.0, 0.1562, 1.0, 0.4375, 1.0, 0.4688, 1.0, 0.4688, 1.0, 0.4375, 1.0, 0.4375, 1.0, 0.4688, 1.0, 0.4687, 1.0, 0.4375, 1.0, 0.4375, 1.0, 0.4687, 1.0, 0.4688, 1.0, 0.4375, 1.0, 0.7188, 1.0, 0.75, 1.0, 0.75, 1.0, 0.7188, 1.0, 0.7188, 1.0, 0.75, 1.0, 0.75, 1.0, 0.7188, 1.0, 0.7188, 1.0, 0.75, 1.0, 0.75, 1.0, 0.7188, 1.0, 0.03125, 1.0, 0.0625, 1.0, 0.0625, 1.0, 0.03125, 1.0, 0.03125, 1.0, 0.0625, 1.0, 0.0625, 1.0, 0.03125, 1.0, 0.03125, 1.0, 0.0625, 1.0, 0.0625, 1.0, 0.03125, 1.0, 0.3125, 1.0, 0.3438, 1.0, 0.3438, 1.0, 0.3125, 1.0, 0.3125, 1.0, 0.3438, 1.0, 0.3438, 1.0, 0.3125, 1.0, 0.3125, 1.0, 0.3438, 1.0, 0.3438, 1.0, 0.3125, 1.0, 0.5938, 1.0, 0.625, 1.0, 0.625, 1.0, 0.5938, 1.0, 0.5938, 1.0, 0.625, 1.0, 0.625, 1.0, 0.5938, 1.0, 0.5938, 1.0, 0.625, 1.0, 0.625, 1.0, 0.5938, 1.0, 0.875, 1.0, 0.9062, 1.0, 0.9062, 1.0, 0.875, 1.0, 0.875, 1.0, 0.9062, 1.0, 0.9062, 1.0, 0.875, 1.0, 0.875, 1.0, 0.9062, 1.0, 0.9062, 1.0, 0.875, 1.0, 0.1875, 1.0, 0.2188, 1.0, 0.2188, 1.0, 0.1875, 1.0, 0.1875, 1.0, 0.2188, 1.0, 0.2188, 1.0, 0.1875, 1.0, 0.1875, 1.0, 0.2188, 1.0, 0.2188, 1.0, 0.1875, 1.0, 0.4688, 1.0, 0.5, 1.0, 0.5, 1.0, 0.4688, 1.0, 0.4688, 1.0, 0.5, 1.0, 0.5, 1.0, 0.4687, 1.0, 0.4687, 1.0, 0.5, 1.0, 0.5, 1.0, 0.4688, 1.0, 0.75, 1.0, 0.7812, 1.0, 0.7812, 1.0, 0.75, 1.0, 0.75, 1.0, 0.7812, 1.0, 0.7812, 1.0, 0.75, 1.0, 0.75, 1.0, 0.7812, 1.0, 0.7812, 1.0, 0.75, 1.0, 0.0625, 1.0, 0.09375, 1.0, 0.09375, 1.0, 0.0625, 1.0, 0.0625, 1.0, 0.09375, 1.0, 0.09375, 1.0, 0.0625, 1.0, 0.0625, 1.0, 0.09375, 1.0, 0.09375, 1.0, 0.0625, 1.0, 0.3438, 1.0, 0.375, 1.0, 0.375, 1.0, 0.3438, 1.0, 0.3438, 1.0, 0.375, 1.0, 0.375, 1.0, 0.3438, 1.0, 0.3438, 1.0, 0.375, 1.0, 0.375, 1.0, 0.3438, 1.0, 0.625, 1.0, 0.6562, 1.0, 0.6562, 1.0, 0.625, 1.0, 0.625, 1.0, 0.6562, 1.0, 0.6562, 1.0, 0.625, 1.0, 0.625, 1.0, 0.6562, 1.0, 0.6562, 1.0, 0.625, 1.0, 0.9062, 1.0, 0.9375, 1.0, 0.9375, 1.0, 0.9062, 1.0, 0.9062, 1.0, 0.9375, 1.0, 0.9375, 1.0, 0.9062, 1.0, 0.9062, 1.0, 0.9375, 1.0, 0.9375, 1.0, 0.9062, 1.0, 0.2188, 1.0, 0.25, 1.0, 0.25, 1.0, 0.2188, 1.0, 0.2188, 1.0, 0.25, 1.0, 0.25, 1.0, 0.2188, 1.0, 0.2188, 1.0, 0.25, 1.0, 0.25, 1.0, 0.2188, 1.0, 0.5, 1.0, 0.5312, 1.0, 0.5312, 1.0, 0.5, 1.0, 0.5, 1.0, 0.5312, 1.0, 0.5312, 1.0, 0.5, 1.0, 0.5, 1.0, 0.5312, 1.0, 0.5312, 1.0, 0.5, 1.0, 0.7812, 1.0, 0.8125, 1.0, 0.8125, 1.0, 0.7812, 1.0, 0.7812, 1.0, 0.8125, 1.0, 0.8125, 1.0, 0.7812, 1.0, 0.7812, 1.0, 0.8125, 1.0, 0.8125, 1.0, 0.7812, 1.0, 0.09375, 1.0, 0.125, 1.0, 0.125, 1.0, 0.09375, 1.0, 0.09375, 1.0, 0.125, 1.0, 0.125, 1.0, 0.09375, 1.0, 0.09375, 1.0, 0.125, 1.0, 0.125, 1.0, 0.09375, 1.0, 0.375, 1.0, 0.4062, 1.0, 0.4062, 1.0, 0.375, 1.0, 0.375, 1.0, 0.4062, 1.0, 0.4062, 1.0, 0.375, 1.0, 0.375, 1.0, 0.4062, 1.0, 0.4062, 1.0, 0.375, 1.0, 0.6562, 1.0, 0.6875, 1.0, 0.6875, 1.0, 0.6562, 1.0, 0.6562, 1.0, 0.6875, 1.0, 0.6875, 1.0, 0.6562, 1.0, 0.6562, 1.0, 0.6875, 1.0, 0.6875, 1.0, 0.6562, 1.0, 0.9375, 1.0, 0.9688, 1.0, 0.9688, 1.0, 0.9375, 1.0, 0.9375, 1.0, 0.9688, 1.0, 0.9688, 1.0, 0.9375, 1.0, 0.9375, 1.0, 0.9688, 1.0, 0.9688, 1.0, 0.9375, 1.0, 0.25, 1.0, 0.2812, 1.0, 0.2812, 1.0, 0.25, 1.0, 0.25, 1.0, 0.2812, 1.0, 0.2812, 1.0, 0.25, 1.0, 0.25, 1.0, 0.2812, 1.0, 0.2812, 1.0, 0.25, 1.0, 0.5312, 1.0, 0.5625, 1.0, 0.5625, 1.0, 0.5312, 1.0, 0.5312, 1.0, 0.5625, 1.0, 0.5625, 1.0, 0.5312, 1.0, 0.5312, 1.0, 0.5625, 1.0, 0.5625, 1.0, 0.5312, 1.0, 0.8125, 1.0, 0.8438, 1.0, 0.8438, 1.0, 0.8125, 1.0, 0.8125, 1.0, 0.8438, 1.0, 0.8437, 1.0, 0.8125, 1.0, 0.8125, 1.0, 0.8437, 1.0, 0.8438, 1.0, 0.8125, 1.0, 0.125, 1.0, 0.1562, 1.0, 0.1562, 1.0, 0.125, 1.0, 0.125, 1.0, 0.1562, 1.0, 0.1562, 1.0, 0.125, 1.0, 0.125, 1.0, 0.1562, 1.0, 0.1562, 1.0, 0.125, 1.0, 0.4062, 1.0, 0.4375, 1.0, 0.4375, 1.0, 0.4062, 1.0, 0.4062, 1.0, 0.4375, 1.0, 0.4375, 1.0, 0.4062, 1.0, 0.4062, 1.0, 0.4375, 1.0, 0.4375, 1.0, 0.4062, 1.0, 0.6875, 1.0, 0.7188, 1.0, 0.7188, 1.0, 0.6875, 1.0, 0.6875, 1.0, 0.7188, 1.0, 0.7188, 1.0, 0.6875, 1.0, 0.6875, 1.0, 0.7188, 1.0, 0.7188, 1.0, 0.6875, 1.0, 0.0, 1.0, 0.03125, 1.0, 0.03125, 1.0, 0.0, 1.0, 0.0, 1.0, 0.03125, 1.0, 0.03125, 1.0, 0.0, 1.0, 0.0, 1.0, 0.03125, 1.0, 0.03125, 1.0, 0.0, 1.0, 0.9688, 1.0, 1.0, 1.0, 1.0, 1.0, 0.9688, 1.0, 0.9688, 1.0, 1.0, 1.0, 1.0, 1.0, 0.9688, 1.0, 0.9688, 1.0, 1.0, 1.0, 1.0, 1.0, 0.9688, 1.0, 0.2812, 1.0, 0.3125, 1.0, 0.3125, 1.0, 0.2812, 1.0, 0.2812, 1.0, 0.3125, 1.0, 0.3125, 1.0, 0.2812, 1.0, 0.2812, 1.0, 0.3125, 1.0, 0.3125, 1.0, 0.2812, 1.0, 0.375, 0.0, 0.625, 0.0, 0.625, 0.25, 0.375, 0.25, 0.375, 0.25, 0.625, 0.25, 0.625, 0.5, 0.375, 0.5, 0.375, 0.5, 0.625, 0.5, 0.625, 0.75, 0.375, 0.75, 0.625, 0.75, 0.875, 0.75, 0.875, 0.75, 0.625, 0.75, 0.125, 0.5, 0.375, 0.5, 0.375, 0.75, 0.125, 0.75, 0.625, 0.5, 0.875, 0.5, 0.875, 0.75, 0.625, 0.75, 0.375, 0.75, 0.625, 0.75, 0.625, 1.0, 0.375, 1.0, 0.375, 0.75, 0.625, 0.75, 0.625, 0.75, 0.375, 0.75, 0.625, 0.0, 0.375, 0.0, 0.375, 0.0, 0.625, 0.0, 0.125, 0.75, 0.375, 0.75, 0.375, 0.75, 0.125, 0.75, 0.375, 0.1875, 0.625, 0.1875, 0.625, 0.25, 0.375, 0.25, 0.375, 0.25, 0.625, 0.25, 0.625, 0.5, 0.375, 0.5, 0.375, 0.6875, 0.625, 0.6875, 0.625, 0.75, 0.375, 0.75, 0.375, 0.75, 0.625, 0.75, 0.625, 1.0, 0.375, 1.0, 0.125, 0.6875, 0.375, 0.6875, 0.375, 0.75, 0.125, 0.75, 0.625, 0.6875, 0.875, 0.6875, 0.875, 0.75, 0.625, 0.75, 0.625, 0.5, 0.875, 0.5, 0.875, 0.5625, 0.625, 0.5625, 0.625, 0.5625, 0.875, 0.5625, 0.875, 0.625, 0.625, 0.625, 0.625, 0.625, 0.875, 0.625, 0.875, 0.6875, 0.625, 0.6875, 0.125, 0.5, 0.375, 0.5, 0.375, 0.5625, 0.125, 0.5625, 0.125, 0.5625, 0.375, 0.5625, 0.375, 0.625, 0.125, 0.625, 0.125, 0.625, 0.375, 0.625, 0.375, 0.6875, 0.125, 0.6875, 0.375, 0.5, 0.625, 0.5, 0.625, 0.5625, 0.375, 0.5625, 0.375, 0.5625, 0.625, 0.5625, 0.625, 0.625, 0.375, 0.625, 0.375, 0.625, 0.625, 0.625, 0.625, 0.6875, 0.375, 0.6875, 0.375, 0.0, 0.625, 0.0, 0.625, 0.0625, 0.375, 0.0625, 0.375, 0.0625, 0.625, 0.0625, 0.625, 0.125, 0.375, 0.125, 0.375, 0.125, 0.625, 0.125, 0.625, 0.1875, 0.375, 0.1875, 0.375, 0.1875, 0.375, 0.25, 0.625, 0.25, 0.625, 0.1875, 0.375, 0.25, 0.375, 0.5, 0.625, 0.5, 0.625, 0.25, 0.375, 0.6875, 0.375, 0.75, 0.625, 0.75, 0.625, 0.6875, 0.375, 0.75, 0.375, 1.0, 0.625, 1.0, 0.625, 0.75, 0.125, 0.6875, 0.125, 0.75, 0.375, 0.75, 0.375, 0.6875, 0.625, 0.6875, 0.625, 0.75, 0.875, 0.75, 0.875, 0.6875, 0.625, 0.5, 0.625, 0.5625, 0.875, 0.5625, 0.875, 0.5, 0.625, 0.5625, 0.625, 0.625, 0.875, 0.625, 0.875, 0.5625, 0.625, 0.625, 0.625, 0.6875, 0.875, 0.6875, 0.875, 0.625, 0.125, 0.5, 0.125, 0.5625, 0.375, 0.5625, 0.375, 0.5, 0.125, 0.5625, 0.125, 0.625, 0.375, 0.625, 0.375, 0.5625, 0.125, 0.625, 0.125, 0.6875, 0.375, 0.6875, 0.375, 0.625, 0.375, 0.5, 0.375, 0.5625, 0.625, 0.5625, 0.625, 0.5, 0.375, 0.5625, 0.375, 0.625, 0.625, 0.625, 0.625, 0.5625, 0.375, 0.625, 0.375, 0.6875, 0.625, 0.6875, 0.625, 0.625, 0.375, 0.0, 0.375, 0.0625, 0.625, 0.0625, 0.625, 0.0, 0.375, 0.0625, 0.375, 0.125, 0.625, 0.125, 0.625, 0.0625, 0.375, 0.125, 0.375, 0.1875, 0.625, 0.1875, 0.625, 0.125])
me_cylinder.materials.append(mat_beak)
me_cylinder.materials.append(mat_bird)
me_cylinder.materials.append(mat_wings)
me_cylinder.use_remesh_fix_poles = True
me_cylinder.use_remesh_preserve_attributes = False
me_cylinder.use_mirror_vertex_groups = False
me_cylinder.update()
me_cylinder.normals_split_custom_set([tuple(v) for v in zip(*[iter([0.09802, 0.9952, -1.434e-07, 0.09802, 0.9952, -1.434e-07, 0.09802, 0.9952, -1.434e-07, 0.09802, 0.9952, -1.434e-07, 0.2903, 0.9569, -1.434e-07, 0.2903, 0.9569, -1.434e-07, 0.2903, 0.9569, -1.434e-07, 0.2903, 0.9569, -1.434e-07, 0.4714, 0.8819, -1.434e-07, 0.4714, 0.8819, -1.434e-07, 0.4714, 0.8819, -1.434e-07, 0.4714, 0.8819, -1.434e-07, 0.6344, 0.773, -1.229e-07, 0.6344, 0.773, -1.229e-07, 0.6344, 0.773, -1.229e-07, 0.6344, 0.773, -1.229e-07, 0.773, 0.6344, -1.024e-07, 0.773, 0.6344, -1.024e-07, 0.773, 0.6344, -1.024e-07, 0.773, 0.6344, -1.024e-07, 0.8819, 0.4714, -7.682e-08, 0.8819, 0.4714, -7.682e-08, 0.8819, 0.4714, -7.682e-08, 0.8819, 0.4714, -7.682e-08, 0.9569, 0.2903, -4.609e-08, 0.9569, 0.2903, -4.609e-08, 0.9569, 0.2903, -4.609e-08, 0.9569, 0.2903, -4.609e-08, 0.9952, 0.09802, -1.568e-08, 0.9952, 0.09802, -1.568e-08, 0.9952, 0.09802, -1.568e-08, 0.9952, 0.09802, -1.568e-08, 0.9952, -0.09802, 1.584e-08, 0.9952, -0.09802, 1.584e-08, 0.9952, -0.09802, 1.584e-08, 0.9952, -0.09802, 1.584e-08, 0.9569, -0.2903, 4.609e-08, 0.9569, -0.2903, 4.609e-08, 0.9569, -0.2903, 4.609e-08, 0.9569, -0.2903, 4.609e-08, 0.8819, -0.4714, 7.682e-08, 0.8819, -0.4714, 7.682e-08, 0.8819, -0.4714, 7.682e-08, 0.8819, -0.4714, 7.682e-08, 0.773, -0.6344, 1.024e-07, 0.773, -0.6344, 1.024e-07, 0.773, -0.6344, 1.024e-07, 0.773, -0.6344, 1.024e-07, 0.6344, -0.773, 1.331e-07, 0.6344, -0.773, 1.331e-07, 0.6344, -0.773, 1.331e-07, 0.6344, -0.773, 1.331e-07, 0.4714, -0.8819, 1.434e-07, 0.4714, -0.8819, 1.434e-07, 0.4714, -0.8819, 1.434e-07, 0.4714, -0.8819, 1.434e-07, 0.2903, -0.9569, 1.639e-07, 0.2903, -0.9569, 1.639e-07, 0.2903, -0.9569, 1.639e-07, 0.2903, -0.9569, 1.639e-07, 0.09802, -0.9952, 1.639e-07, 0.09802, -0.9952, 1.639e-07, 0.09802, -0.9952, 1.639e-07, 0.09802, -0.9952, 1.639e-07, -0.09802, -0.9952, 1.434e-07, -0.09802, -0.9952, 1.434e-07, -0.09802, -0.9952, 1.434e-07, -0.09802, -0.9952, 1.434e-07, -0.2903, -0.9569, 1.639e-07, -0.2903, -0.9569, 1.639e-07, -0.2903, -0.9569, 1.639e-07, -0.2903, -0.9569, 1.639e-07, -0.4714, -0.8819, 1.434e-07, -0.4714, -0.8819, 1.434e-07, -0.4714, -0.8819, 1.434e-07, -0.4714, -0.8819, 1.434e-07, -0.6344, -0.773, 1.229e-07, -0.6344, -0.773, 1.229e-07, -0.6344, -0.773, 1.229e-07, -0.6344, -0.773, 1.229e-07, -0.773, -0.6344, 1.024e-07, -0.773, -0.6344, 1.024e-07, -0.773, -0.6344, 1.024e-07, -0.773, -0.6344, 1.024e-07, -0.8819, -0.4714, 7.682e-08, -0.8819, -0.4714, 7.682e-08, -0.8819, -0.4714, 7.682e-08, -0.8819, -0.4714, 7.682e-08, -0.9569, -0.2903, 4.609e-08, -0.9569, -0.2903, 4.609e-08, -0.9569, -0.2903, 4.609e-08, -0.9569, -0.2903, 4.609e-08, -0.9952, -0.09802, 1.584e-08, -0.9952, -0.09802, 1.584e-08, -0.9952, -0.09802, 1.584e-08, -0.9952, -0.09802, 1.584e-08, -0.9952, 0.09802, -1.568e-08, -0.9952, 0.09802, -1.568e-08, -0.9952, 0.09802, -1.568e-08, -0.9952, 0.09802, -1.568e-08, -0.9569, 0.2903, -4.609e-08, -0.9569, 0.2903, -4.609e-08, -0.9569, 0.2903, -4.609e-08, -0.9569, 0.2903, -4.609e-08, -0.8819, 0.4714, -7.682e-08, -0.8819, 0.4714, -7.682e-08, -0.8819, 0.4714, -7.682e-08, -0.8819, 0.4714, -7.682e-08, -0.773, 0.6344, -1.024e-07, -0.773, 0.6344, -1.024e-07, -0.773, 0.6344, -1.024e-07, -0.773, 0.6344, -1.024e-07, -0.6344, 0.773, -1.229e-07, -0.6344, 0.773, -1.229e-07, -0.6344, 0.773, -1.229e-07, -0.6344, 0.773, -1.229e-07, -0.4714, 0.8819, -1.434e-07, -0.4714, 0.8819, -1.434e-07, -0.4714, 0.8819, -1.434e-07, -0.4714, 0.8819, -1.434e-07, -0.1729, -0.05244, 0.9835, -0.1729, -0.05244, 0.9835, -0.1729, -0.05244, 0.9835, -0.1729, -0.05244, 0.9835, -0.2903, 0.9569, -1.434e-07, -0.2903, 0.9569, -1.434e-07, -0.2903, 0.9569, -1.434e-07, -0.2903, 0.9569, -1.434e-07, -0.09802, 0.9952, -1.844e-07, -0.09802, 0.9952, -1.844e-07, -0.09802, 0.9952, -1.844e-07, -0.09802, 0.9952, -1.844e-07, 5.49e-08, -1.455e-07, -1.0, 5.49e-08, -1.455e-07, -1.0, 5.49e-08, -1.455e-07, -1.0, 5.49e-08, -1.455e-07, -1.0, 5.49e-08, -1.455e-07, -1.0, 5.49e-08, -1.455e-07, -1.0, 5.49e-08, -1.455e-07, -1.0, 5.49e-08, -1.455e-07, -1.0, 5.49e-08, -1.455e-07, -1.0, 5.49e-08, -1.455e-07, -1.0, 5.49e-08, -1.455e-07, -1.0, 5.49e-08, -1.455e-07, -1.0, 5.49e-08, -1.455e-07, -1.0, 5.49e-08, -1.455e-07, -1.0, 5.49e-08, -1.455e-07, -1.0, 5.49e-08, -1.455e-07, -1.0, 5.49e-08, -1.455e-07, -1.0, 5.49e-08, -1.455e-07, -1.0, 5.49e-08, -1.455e-07, -1.0, 5.49e-08, -1.455e-07, -1.0, 5.49e-08, -1.455e-07, -1.0, 5.49e-08, -1.455e-07, -1.0, 5.49e-08, -1.455e-07, -1.0, 5.49e-08, -1.455e-07, -1.0, 5.49e-08, -1.455e-07, -1.0, 5.49e-08, -1.455e-07, -1.0, 5.49e-08, -1.455e-07, -1.0, 5.49e-08, -1.455e-07, -1.0, 5.49e-08, -1.455e-07, -1.0, 5.49e-08, -1.455e-07, -1.0, 5.49e-08, -1.455e-07, -1.0, 5.49e-08, -1.455e-07, -1.0, -7.414e-08, 0.0, 1.0, -7.414e-08, 0.0, 1.0, -7.414e-08, 0.0, 1.0, -7.414e-08, 0.0, 1.0, -7.414e-08, 0.0, 1.0, -7.414e-08, 0.0, 1.0, -7.414e-08, 0.0, 1.0, -7.414e-08, 0.0, 1.0, -7.414e-08, 0.0, 1.0, -7.414e-08, 0.0, 1.0, -7.414e-08, 0.0, 1.0, -7.414e-08, 0.0, 1.0, -7.414e-08, 0.0, 1.0, -7.414e-08, 0.0, 1.0, -7.414e-08, 0.0, 1.0, -7.414e-08, 0.0, 1.0, -7.414e-08, 0.0, 1.0, -7.414e-08, 0.0, 1.0, -7.414e-08, 0.0, 1.0, -7.414e-08, 0.0, 1.0, -7.414e-08, 0.0, 1.0, -7.414e-08, 0.0, 1.0, -7.414e-08, 0.0, 1.0, -7.414e-08, 0.0, 1.0, -7.414e-08, 0.0, 1.0, -7.414e-08, 0.0, 1.0, -7.414e-08, 0.0, 1.0, -7.414e-08, 0.0, 1.0, -7.414e-08, 0.0, 1.0, -7.414e-08, 0.0, 1.0, -7.414e-08, 0.0, 1.0, -7.414e-08, 0.0, 1.0, 0.01771, 0.1798, 0.9835, 0.01771, 0.1798, 0.9835, 0.01771, 0.1798, 0.9835, 0.01771, 0.1798, 0.9835, -0.01771, 0.1798, 0.9835, -0.01771, 0.1798, 0.9835, -0.01771, 0.1798, 0.9835, -0.01771, 0.1798, 0.9835, 0.1729, -0.05244, 0.9835, 0.1729, -0.05244, 0.9835, 0.1729, -0.05244, 0.9835, 0.1729, -0.05244, 0.9835, -0.08516, -0.1593, 0.9835, -0.08516, -0.1593, 0.9835, -0.08516, -0.1593, 0.9835, -0.08516, -0.1593, 0.9835, -0.1396, 0.1146, 0.9835, -0.1396, 0.1146, 0.9835, -0.1396, 0.1146, 0.9835, -0.1396, 0.1146, 0.9835, 0.1593, 0.08516, 0.9835, 0.1593, 0.08516, 0.9835, 0.1593, 0.08516, 0.9835, 0.1593, 0.08516, 0.9835, 0.05244, -0.1729, 0.9835, 0.05244, -0.1729, 0.9835, 0.05244, -0.1729, 0.9835, 0.05244, -0.1729, 0.9835, -0.1798, -0.01771, 0.9835, -0.1798, -0.01771, 0.9835, -0.1798, -0.01771, 0.9835, -0.1798, -0.01771, 0.9835, 0.05244, 0.1729, 0.9835, 0.05244, 0.1729, 0.9835, 0.05244, 0.1729, 0.9835, 0.05244, 0.1729, 0.9835, 0.1593, -0.08516, 0.9835, 0.1593, -0.08516, 0.9835, 0.1593, -0.08516, 0.9835, 0.1593, -0.08516, 0.9835, -0.1146, -0.1396, 0.9835, -0.1146, -0.1396, 0.9835, -0.1146, -0.1396, 0.9835, -0.1146, -0.1396, 0.9835, -0.1146, 0.1396, 0.9835, -0.1146, 0.1396, 0.9835, -0.1146, 0.1396, 0.9835, -0.1146, 0.1396, 0.9835, 0.1729, 0.05244, 0.9835, 0.1729, 0.05244, 0.9835, 0.1729, 0.05244, 0.9835, 0.1729, 0.05244, 0.9835, 0.01771, -0.1798, 0.9835, 0.01771, -0.1798, 0.9835, 0.01771, -0.1798, 0.9835, 0.01771, -0.1798, 0.9835, -0.1798, 0.01771, 0.9835, -0.1798, 0.01771, 0.9835, -0.1798, 0.01771, 0.9835, -0.1798, 0.01771, 0.9835, 0.08516, 0.1593, 0.9835, 0.08516, 0.1593, 0.9835, 0.08516, 0.1593, 0.9835, 0.08516, 0.1593, 0.9835, 0.1396, -0.1146, 0.9835, 0.1396, -0.1146, 0.9835, 0.1396, -0.1146, 0.9835, 0.1396, -0.1146, 0.9835, -0.1396, -0.1146, 0.9835, -0.1396, -0.1146, 0.9835, -0.1396, -0.1146, 0.9835, -0.1396, -0.1146, 0.9835, -0.08516, 0.1593, 0.9835, -0.08516, 0.1593, 0.9835, -0.08516, 0.1593, 0.9835, -0.08516, 0.1593, 0.9835, 0.1798, 0.01771, 0.9835, 0.1798, 0.01771, 0.9835, 0.1798, 0.01771, 0.9835, 0.1798, 0.01771, 0.9835, -0.01771, -0.1798, 0.9835, -0.01771, -0.1798, 0.9835, -0.01771, -0.1798, 0.9835, -0.01771, -0.1798, 0.9835, -0.1729, 0.05244, 0.9835, -0.1729, 0.05244, 0.9835, -0.1729, 0.05244, 0.9835, -0.1729, 0.05244, 0.9835, 0.1146, 0.1396, 0.9835, 0.1146, 0.1396, 0.9835, 0.1146, 0.1396, 0.9835, 0.1146, 0.1396, 0.9835, 0.1146, -0.1396, 0.9835, 0.1146, -0.1396, 0.9835, 0.1146, -0.1396, 0.9835, 0.1146, -0.1396, 0.9835, -0.1593, -0.08516, 0.9835, -0.1593, -0.08516, 0.9835, -0.1593, -0.08516, 0.9835, -0.1593, -0.08516, 0.9835, -0.05244, 0.1729, 0.9835, -0.05244, 0.1729, 0.9835, -0.05244, 0.1729, 0.9835, -0.05244, 0.1729, 0.9835, 0.1798, -0.01771, 0.9835, 0.1798, -0.01771, 0.9835, 0.1798, -0.01771, 0.9835, 0.1798, -0.01771, 0.9835, -0.05244, -0.1729, 0.9835, -0.05244, -0.1729, 0.9835, -0.05244, -0.1729, 0.9835, -0.05244, -0.1729, 0.9835, -0.1593, 0.08516, 0.9835, -0.1593, 0.08516, 0.9835, -0.1593, 0.08516, 0.9835, -0.1593, 0.08516, 0.9835, 0.1396, 0.1146, 0.9835, 0.1396, 0.1146, 0.9835, 0.1396, 0.1146, 0.9835, 0.1396, 0.1146, 0.9835, 0.08516, -0.1593, 0.9835, 0.08516, -0.1593, 0.9835, 0.08516, -0.1593, 0.9835, 0.08516, -0.1593, 0.9835, 0.3581, -0.6699, 0.6504, 0.3581, -0.6699, 0.6504, 0.3581, -0.6699, 0.6504, 0.3581, -0.6699, 0.6504, 0.1771, -0.3314, 0.9267, 0.1771, -0.3314, 0.9267, 0.1771, -0.3314, 0.9267, 0.1771, -0.3314, 0.9267, 0.1425, -0.2665, 0.9532, 0.1425, -0.2665, 0.9532, 0.1425, -0.2665, 0.9532, 0.1425, -0.2665, 0.9532, 0.5872, 0.4819, 0.6504, 0.5872, 0.4819, 0.6504, 0.5872, 0.4819, 0.6504, 0.5872, 0.4819, 0.6504, 0.2905, 0.2384, 0.9267, 0.2905, 0.2384, 0.9267, 0.2905, 0.2384, 0.9267, 0.2905, 0.2384, 0.9267, 0.2336, 0.1917, 0.9532, 0.2336, 0.1917, 0.9532, 0.2336, 0.1917, 0.9532, 0.2336, 0.1917, 0.9532, -0.6699, 0.3581, 0.6504, -0.6699, 0.3581, 0.6504, -0.6699, 0.3581, 0.6504, -0.6699, 0.3581, 0.6504, -0.3314, 0.1771, 0.9267, -0.3314, 0.1771, 0.9267, -0.3314, 0.1771, 0.9267, -0.3314, 0.1771, 0.9267, -0.2665, 0.1425, 0.9532, -0.2665, 0.1425, 0.9532, -0.2665, 0.1425, 0.9532, -0.2665, 0.1425, 0.9532, -0.2205, -0.7269, 0.6504, -0.2205, -0.7269, 0.6504, -0.2205, -0.7269, 0.6504, -0.2205, -0.7269, 0.6504, -0.1091, -0.3596, 0.9267, -0.1091, -0.3596, 0.9267, -0.1091, -0.3596, 0.9267, -0.1091, -0.3596, 0.9267, -0.08772, -0.2892, 0.9532, -0.08772, -0.2892, 0.9532, -0.08772, -0.2892, 0.9532, -0.08772, -0.2892, 0.9532, 0.756, -0.07446, 0.6504, 0.756, -0.07446, 0.6504, 0.756, -0.07446, 0.6504, 0.756, -0.07446, 0.6504, 0.374, -0.03683, 0.9267, 0.374, -0.03683, 0.9267, 0.374, -0.03683, 0.9267, 0.374, -0.03683, 0.9267, 0.3008, -0.02962, 0.9532, 0.3008, -0.02962, 0.9532, 0.3008, -0.02962, 0.9532, 0.3008, -0.02962, 0.9532, -0.2205, 0.7269, 0.6504, -0.2205, 0.7269, 0.6504, -0.2205, 0.7269, 0.6504, -0.2205, 0.7269, 0.6504, -0.1091, 0.3596, 0.9267, -0.1091, 0.3596, 0.9267, -0.1091, 0.3596, 0.9267, -0.1091, 0.3596, 0.9267, -0.08772, 0.2892, 0.9532, -0.08772, 0.2892, 0.9532, -0.08772, 0.2892, 0.9532, -0.08772, 0.2892, 0.9532, -0.6699, -0.3581, 0.6504, -0.6699, -0.3581, 0.6504, -0.6699, -0.3581, 0.6504, -0.6699, -0.3581, 0.6504, -0.3314, -0.1771, 0.9267, -0.3314, -0.1771, 0.9267, -0.3314, -0.1771, 0.9267, -0.3314, -0.1771, 0.9267, -0.2665, -0.1425, 0.9532, -0.2665, -0.1425, 0.9532, -0.2665, -0.1425, 0.9532, -0.2665, -0.1425, 0.9532, 0.4819, -0.5872, 0.6504, 0.4819, -0.5872, 0.6504, 0.4819, -0.5872, 0.6504, 0.4819, -0.5872, 0.6504, 0.2384, -0.2905, 0.9267, 0.2384, -0.2905, 0.9267, 0.2384, -0.2905, 0.9267, 0.2384, -0.2905, 0.9267, 0.1917, -0.2336, 0.9532, 0.1917, -0.2336, 0.9532, 0.1917, -0.2336, 0.9532, 0.1917, -0.2336, 0.9532, 0.4819, 0.5872, 0.6504, 0.4819, 0.5872, 0.6504, 0.4819, 0.5872, 0.6504, 0.4819, 0.5872, 0.6504, 0.2384, 0.2905, 0.9267, 0.2384, 0.2905, 0.9267, 0.2384, 0.2905, 0.9267, 0.2384, 0.2905, 0.9267, 0.1917, 0.2336, 0.9532, 0.1917, 0.2336, 0.9532, 0.1917, 0.2336, 0.9532, 0.1917, 0.2336, 0.9532, -0.7269, 0.2205, 0.6504, -0.7269, 0.2205, 0.6504, -0.7269, 0.2205, 0.6504, -0.7269, 0.2205, 0.6504, -0.3596, 0.1091, 0.9267, -0.3596, 0.1091, 0.9267, -0.3596, 0.1091, 0.9267, -0.3596, 0.1091, 0.9267, -0.2892, 0.08773, 0.9532, -0.2892, 0.08773, 0.9532, -0.2892, 0.08773, 0.9532, -0.2892, 0.08773, 0.9532, -0.07446, -0.756, 0.6504, -0.07446, -0.756, 0.6504, -0.07446, -0.756, 0.6504, -0.07446, -0.756, 0.6504, -0.03683, -0.374, 0.9267, -0.03683, -0.374, 0.9267, -0.03683, -0.374, 0.9267, -0.03683, -0.374, 0.9267, -0.02962, -0.3008, 0.9532, -0.02962, -0.3008, 0.9532, -0.02962, -0.3008, 0.9532, -0.02962, -0.3008, 0.9532, 0.756, 0.07446, 0.6504, 0.756, 0.07446, 0.6504, 0.756, 0.07446, 0.6504, 0.756, 0.07446, 0.6504, 0.374, 0.03683, 0.9267, 0.374, 0.03683, 0.9267, 0.374, 0.03683, 0.9267, 0.374, 0.03683, 0.9267, 0.3008, 0.02962, 0.9532, 0.3008, 0.02962, 0.9532, 0.3008, 0.02962, 0.9532, 0.3008, 0.02962, 0.9532, -0.3581, 0.6699, 0.6504, -0.3581, 0.6699, 0.6504, -0.3581, 0.6699, 0.6504, -0.3581, 0.6699, 0.6504, -0.1771, 0.3314, 0.9267, -0.1771, 0.3314, 0.9267, -0.1771, 0.3314, 0.9267, -0.1771, 0.3314, 0.9267, -0.1425, 0.2665, 0.9532, -0.1425, 0.2665, 0.9532, -0.1425, 0.2665, 0.9532, -0.1425, 0.2665, 0.9532, -0.5872, -0.4819, 0.6504, -0.5872, -0.4819, 0.6504, -0.5872, -0.4819, 0.6504, -0.5872, -0.4819, 0.6504, -0.2905, -0.2384, 0.9267, -0.2905, -0.2384, 0.9267, -0.2905, -0.2384, 0.9267, -0.2905, -0.2384, 0.9267, -0.2336, -0.1917, 0.9532, -0.2336, -0.1917, 0.9532, -0.2336, -0.1917, 0.9532, -0.2336, -0.1917, 0.9532, 0.5872, -0.4819, 0.6504, 0.5872, -0.4819, 0.6504, 0.5872, -0.4819, 0.6504, 0.5872, -0.4819, 0.6504, 0.2905, -0.2384, 0.9267, 0.2905, -0.2384, 0.9267, 0.2905, -0.2384, 0.9267, 0.2905, -0.2384, 0.9267, 0.2336, -0.1917, 0.9532, 0.2336, -0.1917, 0.9532, 0.2336, -0.1917, 0.9532, 0.2336, -0.1917, 0.9532, 0.3581, 0.6699, 0.6504, 0.3581, 0.6699, 0.6504, 0.3581, 0.6699, 0.6504, 0.3581, 0.6699, 0.6504, 0.1771, 0.3314, 0.9267, 0.1771, 0.3314, 0.9267, 0.1771, 0.3314, 0.9267, 0.1771, 0.3314, 0.9267, 0.1425, 0.2665, 0.9532, 0.1425, 0.2665, 0.9532, 0.1425, 0.2665, 0.9532, 0.1425, 0.2665, 0.9532, -0.756, 0.07446, 0.6504, -0.756, 0.07446, 0.6504, -0.756, 0.07446, 0.6504, -0.756, 0.07446, 0.6504, -0.374, 0.03683, 0.9267, -0.374, 0.03683, 0.9267, -0.374, 0.03683, 0.9267, -0.374, 0.03683, 0.9267, -0.3008, 0.02962, 0.9532, -0.3008, 0.02962, 0.9532, -0.3008, 0.02962, 0.9532, -0.3008, 0.02962, 0.9532, 0.07446, -0.756, 0.6504, 0.07446, -0.756, 0.6504, 0.07446, -0.756, 0.6504, 0.07446, -0.756, 0.6504, 0.03683, -0.374, 0.9267, 0.03683, -0.374, 0.9267, 0.03683, -0.374, 0.9267, 0.03683, -0.374, 0.9267, 0.02962, -0.3008, 0.9532, 0.02962, -0.3008, 0.9532, 0.02962, -0.3008, 0.9532, 0.02962, -0.3008, 0.9532, 0.7269, 0.2205, 0.6504, 0.7269, 0.2205, 0.6504, 0.7269, 0.2205, 0.6504, 0.7269, 0.2205, 0.6504, 0.3596, 0.1091, 0.9267, 0.3596, 0.1091, 0.9267, 0.3596, 0.1091, 0.9267, 0.3596, 0.1091, 0.9267, 0.2892, 0.08773, 0.9532, 0.2892, 0.08773, 0.9532, 0.2892, 0.08773, 0.9532, 0.2892, 0.08773, 0.9532, -0.4819, 0.5872, 0.6504, -0.4819, 0.5872, 0.6504, -0.4819, 0.5872, 0.6504, -0.4819, 0.5872, 0.6504, -0.2384, 0.2905, 0.9267, -0.2384, 0.2905, 0.9267, -0.2384, 0.2905, 0.9267, -0.2384, 0.2905, 0.9267, -0.1917, 0.2336, 0.9532, -0.1917, 0.2336, 0.9532, -0.1917, 0.2336, 0.9532, -0.1917, 0.2336, 0.9532, -0.4819, -0.5872, 0.6504, -0.4819, -0.5872, 0.6504, -0.4819, -0.5872, 0.6504, -0.4819, -0.5872, 0.6504, -0.2384, -0.2905, 0.9267, -0.2384, -0.2905, 0.9267, -0.2384, -0.2905, 0.9267, -0.2384, -0.2905, 0.9267, -0.1917, -0.2336, 0.9532, -0.1917, -0.2336, 0.9532, -0.1917, -0.2336, 0.9532, -0.1917, -0.2336, 0.9532, 0.6699, -0.3581, 0.6504, 0.6699, -0.3581, 0.6504, 0.6699, -0.3581, 0.6504, 0.6699, -0.3581, 0.6504, 0.3314, -0.1771, 0.9267, 0.3314, -0.1771, 0.9267, 0.3314, -0.1771, 0.9267, 0.3314, -0.1771, 0.9267, 0.2665, -0.1425, 0.9532, 0.2665, -0.1425, 0.9532, 0.2665, -0.1425, 0.9532, 0.2665, -0.1425, 0.9532, 0.2205, 0.7269, 0.6504, 0.2205, 0.7269, 0.6504, 0.2205, 0.7269, 0.6504, 0.2205, 0.7269, 0.6504, 0.1091, 0.3596, 0.9267, 0.1091, 0.3596, 0.9267, 0.1091, 0.3596, 0.9267, 0.1091, 0.3596, 0.9267, 0.08773, 0.2892, 0.9532, 0.08773, 0.2892, 0.9532, 0.08773, 0.2892, 0.9532, 0.08773, 0.2892, 0.9532, -0.756, -0.07446, 0.6504, -0.756, -0.07446, 0.6504, -0.756, -0.07446, 0.6504, -0.756, -0.07446, 0.6504, -0.374, -0.03683, 0.9267, -0.374, -0.03683, 0.9267, -0.374, -0.03683, 0.9267, -0.374, -0.03683, 0.9267, -0.3008, -0.02962, 0.9532, -0.3008, -0.02962, 0.9532, -0.3008, -0.02962, 0.9532, -0.3008, -0.02962, 0.9532, 0.2205, -0.7269, 0.6504, 0.2205, -0.7269, 0.6504, 0.2205, -0.7269, 0.6504, 0.2205, -0.7269, 0.6504, 0.1091, -0.3596, 0.9267, 0.1091, -0.3596, 0.9267, 0.1091, -0.3596, 0.9267, 0.1091, -0.3596, 0.9267, 0.08773, -0.2892, 0.9532, 0.08773, -0.2892, 0.9532, 0.08773, -0.2892, 0.9532, 0.08773, -0.2892, 0.9532, 0.6699, 0.3581, 0.6504, 0.6699, 0.3581, 0.6504, 0.6699, 0.3581, 0.6504, 0.6699, 0.3581, 0.6504, 0.3314, 0.1771, 0.9267, 0.3314, 0.1771, 0.9267, 0.3314, 0.1771, 0.9267, 0.3314, 0.1771, 0.9267, 0.2665, 0.1425, 0.9532, 0.2665, 0.1425, 0.9532, 0.2665, 0.1425, 0.9532, 0.2665, 0.1425, 0.9532, -0.5872, 0.4819, 0.6504, -0.5872, 0.4819, 0.6504, -0.5872, 0.4819, 0.6504, -0.5872, 0.4819, 0.6504, -0.2905, 0.2384, 0.9267, -0.2905, 0.2384, 0.9267, -0.2905, 0.2384, 0.9267, -0.2905, 0.2384, 0.9267, -0.2336, 0.1917, 0.9532, -0.2336, 0.1917, 0.9532, -0.2336, 0.1917, 0.9532, -0.2336, 0.1917, 0.9532, -0.3581, -0.6699, 0.6504, -0.3581, -0.6699, 0.6504, -0.3581, -0.6699, 0.6504, -0.3581, -0.6699, 0.6504, -0.1771, -0.3314, 0.9267, -0.1771, -0.3314, 0.9267, -0.1771, -0.3314, 0.9267, -0.1771, -0.3314, 0.9267, -0.1425, -0.2665, 0.9532, -0.1425, -0.2665, 0.9532, -0.1425, -0.2665, 0.9532, -0.1425, -0.2665, 0.9532, 0.7269, -0.2205, 0.6504, 0.7269, -0.2205, 0.6504, 0.7269, -0.2205, 0.6504, 0.7269, -0.2205, 0.6504, 0.3596, -0.1091, 0.9267, 0.3596, -0.1091, 0.9267, 0.3596, -0.1091, 0.9267, 0.3596, -0.1091, 0.9267, 0.2892, -0.08773, 0.9532, 0.2892, -0.08773, 0.9532, 0.2892, -0.08773, 0.9532, 0.2892, -0.08773, 0.9532, -0.07446, 0.756, 0.6504, -0.07446, 0.756, 0.6504, -0.07446, 0.756, 0.6504, -0.07446, 0.756, 0.6504, -0.03683, 0.374, 0.9267, -0.03683, 0.374, 0.9267, -0.03683, 0.374, 0.9267, -0.03683, 0.374, 0.9267, -0.02962, 0.3008, 0.9532, -0.02962, 0.3008, 0.9532, -0.02962, 0.3008, 0.9532, -0.02962, 0.3008, 0.9532, 0.07446, 0.756, 0.6504, 0.07446, 0.756, 0.6504, 0.07446, 0.756, 0.6504, 0.07446, 0.756, 0.6504, 0.03683, 0.374, 0.9267, 0.03683, 0.374, 0.9267, 0.03683, 0.374, 0.9267, 0.03683, 0.374, 0.9267, 0.02962, 0.3008, 0.9532, 0.02962, 0.3008, 0.9532, 0.02962, 0.3008, 0.9532, 0.02962, 0.3008, 0.9532, -0.7269, -0.2205, 0.6504, -0.7269, -0.2205, 0.6504, -0.7269, -0.2205, 0.6504, -0.7269, -0.2205, 0.6504, -0.3596, -0.1091, 0.9267, -0.3596, -0.1091, 0.9267, -0.3596, -0.1091, 0.9267, -0.3596, -0.1091, 0.9267, -0.2892, -0.08773, 0.9532, -0.2892, -0.08773, 0.9532, -0.2892, -0.08773, 0.9532, -0.2892, -0.08773, 0.9532, -1.0, -1.676e-08, 0.0, -1.0, -2.079e-08, 0.0, -1.0, -3.362e-08, 0.0, -1.0, -3.362e-08, 0.0, 0.0, 0.9941, 0.1089, 0.0, 0.9941, 0.1089, 0.0, 0.9941, 0.1089, 0.0, 0.9941, 0.1089, 1.0, 0.0, 0.0, 1.0, 0.0, 0.0, 1.0, 0.0, 0.0, 1.0, 0.0, 0.0, 0.0, -0.5727, 0.8198, 0.0, -0.5727, 0.8198, 0.0, -0.5727, 0.8198, 0.0, -0.5727, 0.8198, 0.0, -0.1277, -0.9918, 0.0, -0.1277, -0.9918, 0.0, -0.1277, -0.9918, 0.0, -0.1277, -0.9918, 0.0, -0.2697, 0.9629, 0.0, -0.2697, 0.9629, 0.0, -0.2697, 0.9629, 0.0, -0.2697, 0.9629, 0.0, -0.9941, -0.1089, 0.0, -0.9941, -0.1089, 0.0, -0.9941, -0.1089, 0.0, -0.9941, -0.1089, 1.0, 0.0, 0.0, 1.0, 0.0, 0.0, 1.0, 0.0, 0.0, 1.0, 0.0, 0.0, -1.0, -2.079e-08, 0.0, -1.0, -1.676e-08, 0.0, -1.0, 0.0, 0.0, -1.0, 0.0, 0.0, 0.0, 0.349, -0.9371, 0.0, 0.349, -0.9371, 0.0, 0.349, -0.9371, 0.0, 0.349, -0.9371, -1.0, -1.845e-07, 0.0, -1.0, -1.726e-07, 0.0, -1.0, 0.0, 0.0, -1.0, 0.0, 0.0, 0.0, 1.0, -1.998e-07, 0.0, 1.0, -1.998e-07, 0.0, 1.0, -1.998e-07, 0.0, 1.0, -1.998e-07, 1.0, 0.0, 0.0, 1.0, 0.0, 0.0, 1.0, 0.0, 0.0, 1.0, 0.0, 0.0, 0.0, -1.0, 2.331e-07, 0.0, -1.0, 2.331e-07, 0.0, -1.0, 2.331e-07, 0.0, -1.0, 2.331e-07, 0.0, -0.8672, -0.4979, 0.0, -0.8672, -0.4979, 0.0, -0.8672, -0.4979, 0.0, -0.8672, -0.4979, 0.0, -0.7616, 0.6481, 0.0, -0.7616, 0.6481, 0.0, -0.7616, 0.6481, 0.0, -0.7616, 0.6481, 3.61e-07, 0.7616, 0.6481, 3.61e-07, 0.7616, 0.6481, 3.61e-07, 0.7616, 0.6481, 3.61e-07, 0.7616, 0.6481, 2.089e-08, 0.346, 0.9382, 2.089e-08, 0.346, 0.9382, 2.089e-08, 0.346, 0.9382, 2.089e-08, 0.346, 0.9382, 0.0, -0.346, 0.9382, 0.0, -0.346, 0.9382, 0.0, -0.346, 0.9382, 0.0, -0.346, 0.9382, -1.501e-07, 0.8672, -0.4979, -1.501e-07, 0.8672, -0.4979, -1.501e-07, 0.8672, -0.4979, -1.501e-07, 0.8672, -0.4979, -6.175e-08, 0.2969, -0.9549, -6.175e-08, 0.2969, -0.9549, -6.175e-08, 0.2969, -0.9549, -6.175e-08, 0.2969, -0.9549, 0.0, -0.2969, -0.9549, 0.0, -0.2969, -0.9549, 0.0, -0.2969, -0.9549, 0.0, -0.2969, -0.9549, 1.0, 0.0, 0.0, 1.0, 0.0, 0.0, 1.0, -3.453e-07, 0.0, 1.0, -3.69e-07, 0.0, 1.0, -3.69e-07, 0.0, 1.0, -3.453e-07, 0.0, 1.0, -2.359e-07, 0.0, 1.0, -2.359e-07, 0.0, 1.0, -2.359e-07, 0.0, 1.0, -2.359e-07, 0.0, 1.0, 0.0, 0.0, 1.0, 0.0, 0.0, -1.0, 0.0, 0.0, -1.0, 0.0, 0.0, -1.0, 0.0, 0.0, -1.0, 0.0, 0.0, -1.0, 0.0, 0.0, -1.0, 0.0, 0.0, -1.0, -1.179e-07, 0.0, -1.0, -1.179e-07, 0.0, -1.0, -1.179e-07, 0.0, -1.0, -1.179e-07, 0.0, -1.0, -1.726e-07, 0.0, -1.0, -1.845e-07, 0.0, 1.0, -7.56e-08, 0.0, 1.0, 7.651e-08, 0.0, 1.0, 7.651e-08, 0.0, 1.0, -6.579e-08, 0.0, 0.0, 1.0, -1.998e-07, 0.0, 1.0, -1.998e-07, 0.0, 1.0, -1.998e-07, 0.0, 1.0, -1.998e-07, -1.0, 1.666e-08, 0.0, -1.0, 7.651e-08, 0.0, -1.0, 7.651e-08, 0.0, -1.0, 2.052e-08, 0.0, 0.0, -1.0, 2.331e-07, 0.0, -1.0, 2.331e-07, 0.0, -1.0, 2.331e-07, 0.0, -1.0, 2.331e-07, 0.0, -0.8672, -0.4979, 0.0, -0.8672, -0.4979, 0.0, -0.8672, -0.4979, 0.0, -0.8672, -0.4979, 0.0, -0.7616, 0.6481, 0.0, -0.7616, 0.6481, 0.0, -0.7616, 0.6481, 0.0, -0.7616, 0.6481, -3.961e-07, 0.7616, 0.6481, -3.961e-07, 0.7616, 0.6481, -3.961e-07, 0.7616, 0.6481, -3.961e-07, 0.7616, 0.6481, 0.0, 0.346, 0.9382, 0.0, 0.346, 0.9382, 0.0, 0.346, 0.9382, 0.0, 0.346, 0.9382, 0.0, -0.346, 0.9382, 0.0, -0.346, 0.9382, 0.0, -0.346, 0.9382, 0.0, -0.346, 0.9382, 1.522e-07, 0.8672, -0.4979, 1.522e-07, 0.8672, -0.4979, 1.522e-07, 0.8672, -0.4979, 1.522e-07, 0.8672, -0.4979, 0.0, 0.2969, -0.9549, 0.0, 0.2969, -0.9549, 0.0, 0.2969, -0.9549, 0.0, 0.2969, -0.9549, 0.0, -0.2969, -0.9549, 0.0, -0.2969, -0.9549, 0.0, -0.2969, -0.9549, 0.0, -0.2969, -0.9549, -1.0, 2.295e-07, 0.0, -1.0, -1.576e-07, 0.0, -1.0, -1.326e-07, 0.0, -1.0, 2.295e-07, 0.0, -1.0, -1.576e-07, 0.0, -1.0, -1.327e-07, 0.0, -1.0, -1.327e-07, 0.0, -1.0, -1.326e-07, 0.0, -1.0, -1.327e-07, 0.0, -1.0, 1.666e-08, 0.0, -1.0, 2.052e-08, 0.0, -1.0, -1.327e-07, 0.0, 1.0, -7.651e-08, 0.0, 1.0, 6.407e-08, 0.0, 1.0, 5.501e-08, 0.0, 1.0, -7.651e-08, 0.0, 1.0, 6.407e-08, 0.0, 1.0, -7.371e-09, 0.0, 1.0, -7.371e-09, 0.0, 1.0, 5.501e-08, 0.0, 1.0, -7.371e-09, 0.0, 1.0, -7.56e-08, 0.0, 1.0, -6.579e-08, 0.0, 1.0, -7.371e-09, 0.0])] * 3)])
arm_armature_001 = bpy.data.armatures.new('Armature.001')  # bones are not reproduced

# ---- objects
ob_cylinder = bpy.data.objects.new('Cylinder', me_cylinder)
ob_armature = bpy.data.objects.new('Armature', arm_armature_001)

# ---- transforms, parenting, visibility, modifiers, constraints
ob_cylinder.parent = ob_armature
ob_cylinder.location = (0.0, 0.0, 0.0)
ob_cylinder.color = (0.8, 0.8, 0.8, 1.0)
ob_cylinder.lineart.crease_threshold = 0.0
_vg = ob_cylinder.vertex_groups.new(name='Bone')
_vg.add([0, 1, 2, 3, 4, 5, 6, 7, 8, 9, 10, 11, 12, 13, 14, 15, 16, 17, 18, 19, 20, 21, 22, 23, 24, 25, 26, 27, 28, 29, 30, 31, 32, 33, 34, 35, 36, 37, 38, 39, 40, 41, 42, 43, 44, 45, 46, 47, 48, 49, 50, 51, 52, 53, 54, 55, 56, 57, 58, 59, 60, 61, 62, 63, 64, 65, 66, 67, 68, 69, 70, 71, 72, 73, 74, 75, 76, 77, 78, 79, 80, 81, 82, 83, 84, 85, 86, 87, 88, 89, 90, 91, 92, 93, 94, 95, 96, 97, 98, 99, 100, 101, 102, 103, 104, 105, 106, 107, 108, 109, 110, 111, 112, 113, 114, 115, 116, 117, 118, 119, 120, 121, 122, 123, 124, 125, 126, 127, 128, 129, 130, 131, 132, 133, 134, 135, 136, 137, 138, 139, 140, 141, 142, 143, 144, 145, 146, 147, 148, 149, 150, 151, 152, 153, 154, 155, 156, 157, 158, 159, 160, 161, 162, 163, 164, 165, 166, 167, 168, 169, 170, 171, 172, 173, 174, 175, 176, 177, 178, 179, 180, 181, 182, 183, 184, 185, 186, 187, 188, 189, 190, 191, 192, 193, 194, 195, 196, 197, 198, 199, 200, 201, 202, 203], 1.0, 'REPLACE')
_vg = ob_cylinder.vertex_groups.new(name='Bone.001')
_vg.add([204, 205, 206, 207, 208, 209, 210, 211, 212, 213, 214, 215, 216, 217, 218, 219, 220, 221, 222, 223], 1.0, 'REPLACE')
_vg = ob_cylinder.vertex_groups.new(name='Bone.002')
_vg.add([224, 225, 226, 227, 228, 229, 230, 231, 232, 233, 234, 235, 236, 237, 238, 239, 240, 241, 242, 243], 1.0, 'REPLACE')
_m = ob_cylinder.modifiers.new('Armature', 'ARMATURE')
_m.object = ob_armature
ob_armature.location = (0.0, 0.0, 0.0)
ob_armature.show_in_front = True
ob_armature.lineart.crease_threshold = 0.0

# ---- collection membership
col_collection.objects.link(ob_cylinder)
col_collection.objects.link(ob_armature)

# ---- scene / render settings (as saved in the file)
scene.frame_start = 1; scene.frame_end = 16; scene.frame_set(2)
scene.render.engine = 'BLENDER_EEVEE_NEXT'
scene.cycles.use_denoising = False
scene.cycles.samples = 128
scene.cycles.sampling_pattern = 'TABULATED_SOBOL'
scene.cycles.use_adaptive_sampling = False
scene.cycles.use_light_tree = False
scene.view_settings.view_transform = 'Filmic'
bpy.context.view_layer.update()

# ---- added for rendering (the .blend has no active camera and no usable light): camera, sun
cam_auto = bpy.data.cameras.new('AutoCamera')
cam_auto.lens = 50.0
cam_auto.sensor_width = 36.0
cam_auto.clip_end = 1000.0
ob_auto_camera = bpy.data.objects.new('AutoCamera', cam_auto)
scene.collection.objects.link(ob_auto_camera)
ob_auto_camera.location = (2.51947, -3.25069, 2.09218)
ob_auto_camera.rotation_euler = (1.09748, -7.21219e-08, 0.694738)
scene.camera = ob_auto_camera
light_auto_sun = bpy.data.lights.new('AutoSun', 'SUN')
light_auto_sun.energy = 3.0
light_auto_sun.angle = 0.0523599
ob_auto_sun = bpy.data.objects.new('AutoSun', light_auto_sun)
scene.collection.objects.link(ob_auto_sun)
ob_auto_sun.rotation_euler = (0.872665, 0.174533, 0.523599)
bpy.context.view_layer.update()
